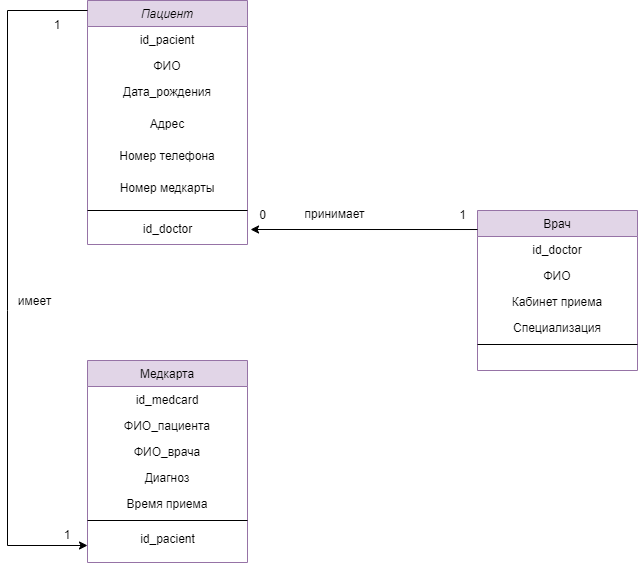

The diagram above was exported from draw.io. Its source (the exported page's mxGraphModel, read from the mxfile embedded in the PNG):
<mxGraphModel dx="1422" dy="794" grid="0" gridSize="10" guides="1" tooltips="1" connect="1" arrows="1" fold="1" page="1" pageScale="1" pageWidth="827" pageHeight="1169" math="0" shadow="0">
  <root>
    <mxCell id="WIyWlLk6GJQsqaUBKTNV-0" />
    <mxCell id="WIyWlLk6GJQsqaUBKTNV-1" parent="WIyWlLk6GJQsqaUBKTNV-0" />
    <mxCell id="zkfFHV4jXpPFQw0GAbJ--0" value="Пациент" style="swimlane;fontStyle=2;align=center;verticalAlign=top;childLayout=stackLayout;horizontal=1;startSize=26;horizontalStack=0;resizeParent=1;resizeLast=0;collapsible=1;marginBottom=0;rounded=0;shadow=0;strokeWidth=1;fillColor=#e1d5e7;strokeColor=#9673a6;" parent="WIyWlLk6GJQsqaUBKTNV-1" vertex="1">
      <mxGeometry x="120" y="80" width="160" height="244" as="geometry">
        <mxRectangle x="230" y="140" width="160" height="26" as="alternateBounds" />
      </mxGeometry>
    </mxCell>
    <mxCell id="zkfFHV4jXpPFQw0GAbJ--1" value="id_pacient" style="text;align=center;verticalAlign=top;spacingLeft=4;spacingRight=4;overflow=hidden;rotatable=0;points=[[0,0.5],[1,0.5]];portConstraint=eastwest;" parent="zkfFHV4jXpPFQw0GAbJ--0" vertex="1">
      <mxGeometry y="26" width="160" height="26" as="geometry" />
    </mxCell>
    <mxCell id="zkfFHV4jXpPFQw0GAbJ--2" value="ФИО" style="text;align=center;verticalAlign=top;spacingLeft=4;spacingRight=4;overflow=hidden;rotatable=0;points=[[0,0.5],[1,0.5]];portConstraint=eastwest;rounded=0;shadow=0;html=0;" parent="zkfFHV4jXpPFQw0GAbJ--0" vertex="1">
      <mxGeometry y="52" width="160" height="26" as="geometry" />
    </mxCell>
    <mxCell id="zkfFHV4jXpPFQw0GAbJ--3" value="Дата_рождения" style="text;align=center;verticalAlign=top;spacingLeft=4;spacingRight=4;overflow=hidden;rotatable=0;points=[[0,0.5],[1,0.5]];portConstraint=eastwest;rounded=0;shadow=0;html=0;" parent="zkfFHV4jXpPFQw0GAbJ--0" vertex="1">
      <mxGeometry y="78" width="160" height="32" as="geometry" />
    </mxCell>
    <mxCell id="rLwTuaq60uOdHxQG8csY-0" value="Адрес" style="text;align=center;verticalAlign=top;spacingLeft=4;spacingRight=4;overflow=hidden;rotatable=0;points=[[0,0.5],[1,0.5]];portConstraint=eastwest;rounded=0;shadow=0;html=0;" parent="zkfFHV4jXpPFQw0GAbJ--0" vertex="1">
      <mxGeometry y="110" width="160" height="32" as="geometry" />
    </mxCell>
    <mxCell id="rLwTuaq60uOdHxQG8csY-1" value="Номер телефона" style="text;align=center;verticalAlign=top;spacingLeft=4;spacingRight=4;overflow=hidden;rotatable=0;points=[[0,0.5],[1,0.5]];portConstraint=eastwest;rounded=0;shadow=0;html=0;" parent="zkfFHV4jXpPFQw0GAbJ--0" vertex="1">
      <mxGeometry y="142" width="160" height="32" as="geometry" />
    </mxCell>
    <mxCell id="rLwTuaq60uOdHxQG8csY-2" value="Номер медкарты" style="text;align=center;verticalAlign=top;spacingLeft=4;spacingRight=4;overflow=hidden;rotatable=0;points=[[0,0.5],[1,0.5]];portConstraint=eastwest;rounded=0;shadow=0;html=0;" parent="zkfFHV4jXpPFQw0GAbJ--0" vertex="1">
      <mxGeometry y="174" width="160" height="32" as="geometry" />
    </mxCell>
    <mxCell id="zkfFHV4jXpPFQw0GAbJ--4" value="" style="line;html=1;strokeWidth=1;align=center;verticalAlign=middle;spacingTop=-1;spacingLeft=3;spacingRight=3;rotatable=0;labelPosition=right;points=[];portConstraint=eastwest;labelBorderColor=#B5739D;" parent="zkfFHV4jXpPFQw0GAbJ--0" vertex="1">
      <mxGeometry y="206" width="160" height="8" as="geometry" />
    </mxCell>
    <mxCell id="rLwTuaq60uOdHxQG8csY-7" value="id_doctor" style="text;html=1;align=center;verticalAlign=middle;resizable=0;points=[];autosize=1;strokeColor=none;fillColor=none;" parent="zkfFHV4jXpPFQw0GAbJ--0" vertex="1">
      <mxGeometry y="214" width="160" height="30" as="geometry" />
    </mxCell>
    <mxCell id="zkfFHV4jXpPFQw0GAbJ--6" value="Медкарта" style="swimlane;fontStyle=0;align=center;verticalAlign=top;childLayout=stackLayout;horizontal=1;startSize=26;horizontalStack=0;resizeParent=1;resizeLast=0;collapsible=1;marginBottom=0;rounded=0;shadow=0;strokeWidth=1;fillColor=#e1d5e7;strokeColor=#9673a6;" parent="WIyWlLk6GJQsqaUBKTNV-1" vertex="1">
      <mxGeometry x="120" y="440" width="160" height="202" as="geometry">
        <mxRectangle x="130" y="380" width="160" height="26" as="alternateBounds" />
      </mxGeometry>
    </mxCell>
    <mxCell id="zkfFHV4jXpPFQw0GAbJ--8" value="id_medcard" style="text;align=center;verticalAlign=top;spacingLeft=4;spacingRight=4;overflow=hidden;rotatable=0;points=[[0,0.5],[1,0.5]];portConstraint=eastwest;rounded=0;shadow=0;html=0;" parent="zkfFHV4jXpPFQw0GAbJ--6" vertex="1">
      <mxGeometry y="26" width="160" height="26" as="geometry" />
    </mxCell>
    <mxCell id="zkfFHV4jXpPFQw0GAbJ--10" value="ФИО_пациента" style="text;align=center;verticalAlign=top;spacingLeft=4;spacingRight=4;overflow=hidden;rotatable=0;points=[[0,0.5],[1,0.5]];portConstraint=eastwest;fontStyle=0" parent="zkfFHV4jXpPFQw0GAbJ--6" vertex="1">
      <mxGeometry y="52" width="160" height="26" as="geometry" />
    </mxCell>
    <mxCell id="zkfFHV4jXpPFQw0GAbJ--11" value="ФИО_врача" style="text;align=center;verticalAlign=top;spacingLeft=4;spacingRight=4;overflow=hidden;rotatable=0;points=[[0,0.5],[1,0.5]];portConstraint=eastwest;" parent="zkfFHV4jXpPFQw0GAbJ--6" vertex="1">
      <mxGeometry y="78" width="160" height="26" as="geometry" />
    </mxCell>
    <mxCell id="zkfFHV4jXpPFQw0GAbJ--7" value="Диагноз" style="text;align=center;verticalAlign=top;spacingLeft=4;spacingRight=4;overflow=hidden;rotatable=0;points=[[0,0.5],[1,0.5]];portConstraint=eastwest;" parent="zkfFHV4jXpPFQw0GAbJ--6" vertex="1">
      <mxGeometry y="104" width="160" height="26" as="geometry" />
    </mxCell>
    <mxCell id="rLwTuaq60uOdHxQG8csY-3" value="Время приема" style="text;align=center;verticalAlign=top;spacingLeft=4;spacingRight=4;overflow=hidden;rotatable=0;points=[[0,0.5],[1,0.5]];portConstraint=eastwest;" parent="zkfFHV4jXpPFQw0GAbJ--6" vertex="1">
      <mxGeometry y="130" width="160" height="26" as="geometry" />
    </mxCell>
    <mxCell id="rLwTuaq60uOdHxQG8csY-6" value="" style="line;html=1;strokeWidth=1;align=center;verticalAlign=middle;spacingTop=-1;spacingLeft=3;spacingRight=3;rotatable=0;labelPosition=right;points=[];portConstraint=eastwest;" parent="zkfFHV4jXpPFQw0GAbJ--6" vertex="1">
      <mxGeometry y="156" width="160" height="8" as="geometry" />
    </mxCell>
    <mxCell id="rLwTuaq60uOdHxQG8csY-16" value="id_pacient" style="text;html=1;align=center;verticalAlign=middle;resizable=0;points=[];autosize=1;strokeColor=none;fillColor=none;" parent="zkfFHV4jXpPFQw0GAbJ--6" vertex="1">
      <mxGeometry y="164" width="160" height="30" as="geometry" />
    </mxCell>
    <mxCell id="zkfFHV4jXpPFQw0GAbJ--17" value="Врач" style="swimlane;fontStyle=0;align=center;verticalAlign=top;childLayout=stackLayout;horizontal=1;startSize=26;horizontalStack=0;resizeParent=1;resizeLast=0;collapsible=1;marginBottom=0;rounded=0;shadow=0;strokeWidth=1;fillColor=#e1d5e7;strokeColor=#9673a6;" parent="WIyWlLk6GJQsqaUBKTNV-1" vertex="1">
      <mxGeometry x="510" y="290" width="160" height="160" as="geometry">
        <mxRectangle x="550" y="140" width="160" height="26" as="alternateBounds" />
      </mxGeometry>
    </mxCell>
    <mxCell id="zkfFHV4jXpPFQw0GAbJ--18" value="id_doctor" style="text;align=center;verticalAlign=top;spacingLeft=4;spacingRight=4;overflow=hidden;rotatable=0;points=[[0,0.5],[1,0.5]];portConstraint=eastwest;" parent="zkfFHV4jXpPFQw0GAbJ--17" vertex="1">
      <mxGeometry y="26" width="160" height="26" as="geometry" />
    </mxCell>
    <mxCell id="zkfFHV4jXpPFQw0GAbJ--20" value="ФИО" style="text;align=center;verticalAlign=top;spacingLeft=4;spacingRight=4;overflow=hidden;rotatable=0;points=[[0,0.5],[1,0.5]];portConstraint=eastwest;rounded=0;shadow=0;html=0;" parent="zkfFHV4jXpPFQw0GAbJ--17" vertex="1">
      <mxGeometry y="52" width="160" height="26" as="geometry" />
    </mxCell>
    <mxCell id="zkfFHV4jXpPFQw0GAbJ--21" value="Кабинет приема" style="text;align=center;verticalAlign=top;spacingLeft=4;spacingRight=4;overflow=hidden;rotatable=0;points=[[0,0.5],[1,0.5]];portConstraint=eastwest;rounded=0;shadow=0;html=0;" parent="zkfFHV4jXpPFQw0GAbJ--17" vertex="1">
      <mxGeometry y="78" width="160" height="26" as="geometry" />
    </mxCell>
    <mxCell id="zkfFHV4jXpPFQw0GAbJ--22" value="Специализация" style="text;align=center;verticalAlign=top;spacingLeft=4;spacingRight=4;overflow=hidden;rotatable=0;points=[[0,0.5],[1,0.5]];portConstraint=eastwest;rounded=0;shadow=0;html=0;" parent="zkfFHV4jXpPFQw0GAbJ--17" vertex="1">
      <mxGeometry y="104" width="160" height="26" as="geometry" />
    </mxCell>
    <mxCell id="zkfFHV4jXpPFQw0GAbJ--23" value="" style="line;html=1;strokeWidth=1;align=center;verticalAlign=middle;spacingTop=-1;spacingLeft=3;spacingRight=3;rotatable=0;labelPosition=right;points=[];portConstraint=eastwest;" parent="zkfFHV4jXpPFQw0GAbJ--17" vertex="1">
      <mxGeometry y="130" width="160" height="8" as="geometry" />
    </mxCell>
    <mxCell id="rLwTuaq60uOdHxQG8csY-13" value="" style="endArrow=classic;html=1;rounded=0;exitX=1;exitY=0.967;exitDx=0;exitDy=0;entryX=1.019;entryY=0.5;entryDx=0;entryDy=0;entryPerimeter=0;exitPerimeter=0;" parent="WIyWlLk6GJQsqaUBKTNV-1" source="rLwTuaq60uOdHxQG8csY-15" target="rLwTuaq60uOdHxQG8csY-7" edge="1">
      <mxGeometry width="50" height="50" relative="1" as="geometry">
        <mxPoint x="320" y="340" as="sourcePoint" />
        <mxPoint x="440" y="380" as="targetPoint" />
      </mxGeometry>
    </mxCell>
    <mxCell id="rLwTuaq60uOdHxQG8csY-14" value="0" style="text;html=1;align=center;verticalAlign=middle;resizable=0;points=[];autosize=1;strokeColor=none;fillColor=none;" parent="WIyWlLk6GJQsqaUBKTNV-1" vertex="1">
      <mxGeometry x="280" y="280" width="30" height="30" as="geometry" />
    </mxCell>
    <mxCell id="rLwTuaq60uOdHxQG8csY-15" value="1" style="text;html=1;align=center;verticalAlign=middle;resizable=0;points=[];autosize=1;strokeColor=none;fillColor=none;" parent="WIyWlLk6GJQsqaUBKTNV-1" vertex="1">
      <mxGeometry x="480" y="280" width="30" height="30" as="geometry" />
    </mxCell>
    <mxCell id="rLwTuaq60uOdHxQG8csY-17" value="" style="endArrow=classic;html=1;rounded=0;exitX=1;exitY=0;exitDx=0;exitDy=0;entryX=0;entryY=0.7;entryDx=0;entryDy=0;entryPerimeter=0;" parent="WIyWlLk6GJQsqaUBKTNV-1" source="rLwTuaq60uOdHxQG8csY-19" target="rLwTuaq60uOdHxQG8csY-16" edge="1">
      <mxGeometry width="50" height="50" relative="1" as="geometry">
        <mxPoint x="390" y="430" as="sourcePoint" />
        <mxPoint x="440" y="380" as="targetPoint" />
        <Array as="points">
          <mxPoint x="40" y="90" />
          <mxPoint x="40" y="390" />
          <mxPoint x="40" y="625" />
        </Array>
      </mxGeometry>
    </mxCell>
    <mxCell id="rLwTuaq60uOdHxQG8csY-18" value="1" style="text;html=1;strokeColor=none;fillColor=none;align=center;verticalAlign=middle;whiteSpace=wrap;rounded=0;labelBorderColor=none;" parent="WIyWlLk6GJQsqaUBKTNV-1" vertex="1">
      <mxGeometry x="70" y="600" width="60" height="30" as="geometry" />
    </mxCell>
    <mxCell id="rLwTuaq60uOdHxQG8csY-19" value="1" style="text;html=1;strokeColor=none;fillColor=none;align=center;verticalAlign=middle;whiteSpace=wrap;rounded=0;labelBorderColor=none;" parent="WIyWlLk6GJQsqaUBKTNV-1" vertex="1">
      <mxGeometry x="60" y="90" width="60" height="30" as="geometry" />
    </mxCell>
    <mxCell id="Rzw3pBGhpsYTKgXAGWBz-0" value="принимает" style="text;html=1;align=center;verticalAlign=middle;resizable=0;points=[];autosize=1;strokeColor=none;fillColor=none;" vertex="1" parent="WIyWlLk6GJQsqaUBKTNV-1">
      <mxGeometry x="328" y="281" width="78" height="26" as="geometry" />
    </mxCell>
    <mxCell id="Rzw3pBGhpsYTKgXAGWBz-1" value="имеет" style="text;html=1;align=center;verticalAlign=middle;resizable=0;points=[];autosize=1;strokeColor=none;fillColor=none;" vertex="1" parent="WIyWlLk6GJQsqaUBKTNV-1">
      <mxGeometry x="41" y="368" width="51" height="26" as="geometry" />
    </mxCell>
  </root>
</mxGraphModel>